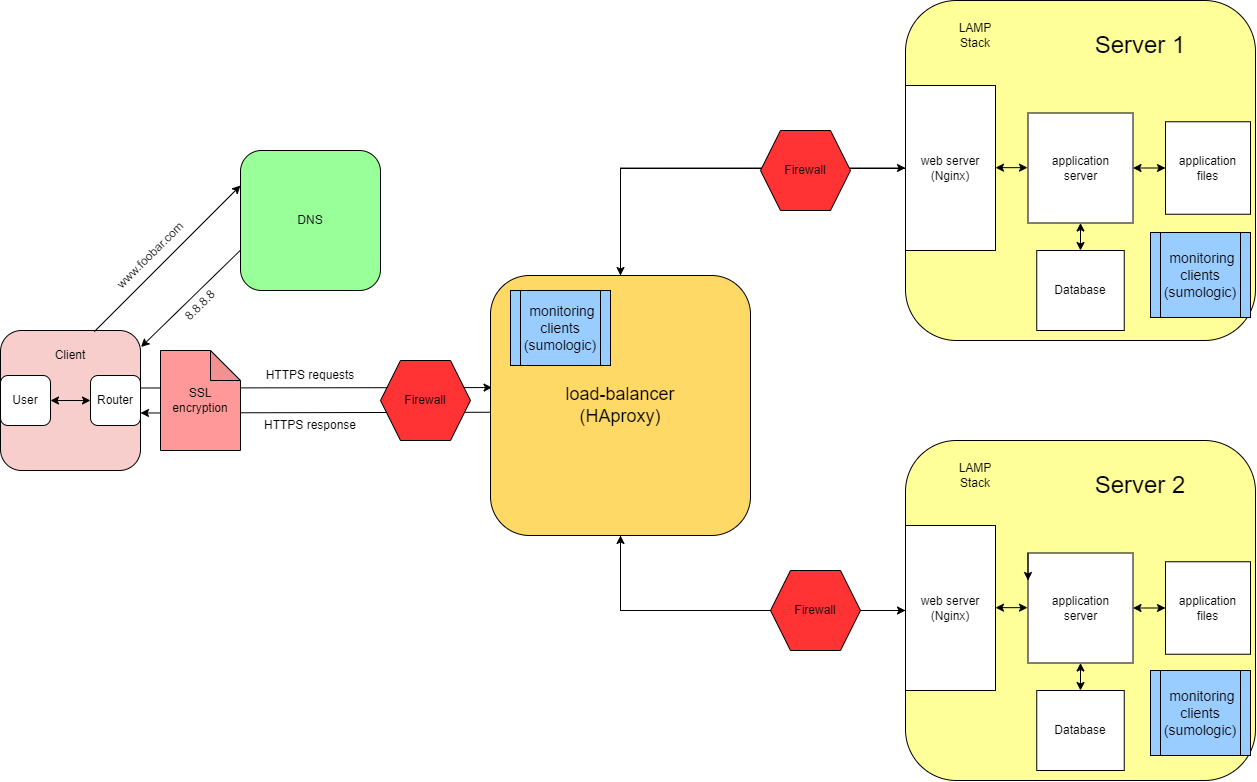

The diagram above was exported from draw.io. Its source (the exported page's mxGraphModel, read from the mxfile embedded in the PNG):
<mxGraphModel dx="1013" dy="759" grid="1" gridSize="10" guides="1" tooltips="1" connect="1" arrows="1" fold="1" page="1" pageScale="1" pageWidth="827" pageHeight="1169" math="0" shadow="0">
  <root>
    <mxCell id="0" />
    <mxCell id="1" parent="0" />
    <mxCell id="MfS49zHz9mVHgYTfZyj9-1" value="" style="rounded=1;whiteSpace=wrap;html=1;fillColor=#F8CECC;" vertex="1" parent="1">
      <mxGeometry x="10" y="640" width="140" height="140" as="geometry" />
    </mxCell>
    <mxCell id="MfS49zHz9mVHgYTfZyj9-2" value="DNS" style="rounded=1;whiteSpace=wrap;html=1;fillColor=#99FF99;" vertex="1" parent="1">
      <mxGeometry x="250" y="460" width="140" height="140" as="geometry" />
    </mxCell>
    <mxCell id="MfS49zHz9mVHgYTfZyj9-3" value="" style="endArrow=classic;html=1;rounded=0;exitX=0.67;exitY=0.008;exitDx=0;exitDy=0;exitPerimeter=0;entryX=0;entryY=0.25;entryDx=0;entryDy=0;" edge="1" parent="1" source="MfS49zHz9mVHgYTfZyj9-1" target="MfS49zHz9mVHgYTfZyj9-2">
      <mxGeometry width="50" height="50" relative="1" as="geometry">
        <mxPoint x="230" y="640" as="sourcePoint" />
        <mxPoint x="280" y="590" as="targetPoint" />
      </mxGeometry>
    </mxCell>
    <mxCell id="MfS49zHz9mVHgYTfZyj9-4" value="" style="endArrow=classic;html=1;rounded=0;exitX=-0.001;exitY=0.713;exitDx=0;exitDy=0;exitPerimeter=0;entryX=1.004;entryY=0.118;entryDx=0;entryDy=0;entryPerimeter=0;" edge="1" parent="1" source="MfS49zHz9mVHgYTfZyj9-2" target="MfS49zHz9mVHgYTfZyj9-1">
      <mxGeometry width="50" height="50" relative="1" as="geometry">
        <mxPoint x="230" y="640" as="sourcePoint" />
        <mxPoint x="280" y="590" as="targetPoint" />
      </mxGeometry>
    </mxCell>
    <mxCell id="MfS49zHz9mVHgYTfZyj9-5" value="www.foobar.com" style="text;html=1;strokeColor=none;fillColor=none;align=center;verticalAlign=middle;whiteSpace=wrap;rounded=0;rotation=-45;" vertex="1" parent="1">
      <mxGeometry x="130" y="550" width="60" height="30" as="geometry" />
    </mxCell>
    <mxCell id="MfS49zHz9mVHgYTfZyj9-6" value="8.8.8.8" style="text;html=1;strokeColor=none;fillColor=none;align=center;verticalAlign=middle;whiteSpace=wrap;rounded=0;rotation=-45;" vertex="1" parent="1">
      <mxGeometry x="180" y="600" width="60" height="30" as="geometry" />
    </mxCell>
    <mxCell id="MfS49zHz9mVHgYTfZyj9-7" value="User" style="rounded=1;whiteSpace=wrap;html=1;" vertex="1" parent="1">
      <mxGeometry x="10" y="685" width="50" height="50" as="geometry" />
    </mxCell>
    <mxCell id="MfS49zHz9mVHgYTfZyj9-8" value="Router" style="rounded=1;whiteSpace=wrap;html=1;" vertex="1" parent="1">
      <mxGeometry x="100" y="685" width="50" height="50" as="geometry" />
    </mxCell>
    <mxCell id="MfS49zHz9mVHgYTfZyj9-9" value="" style="endArrow=classic;startArrow=classic;html=1;rounded=0;exitX=1;exitY=0.5;exitDx=0;exitDy=0;entryX=0;entryY=0.5;entryDx=0;entryDy=0;" edge="1" parent="1" source="MfS49zHz9mVHgYTfZyj9-7" target="MfS49zHz9mVHgYTfZyj9-8">
      <mxGeometry width="50" height="50" relative="1" as="geometry">
        <mxPoint x="110" y="720" as="sourcePoint" />
        <mxPoint x="160" y="670" as="targetPoint" />
      </mxGeometry>
    </mxCell>
    <mxCell id="MfS49zHz9mVHgYTfZyj9-10" value="" style="endArrow=classic;html=1;rounded=0;exitX=1;exitY=0.25;exitDx=0;exitDy=0;entryX=0.006;entryY=0.431;entryDx=0;entryDy=0;entryPerimeter=0;" edge="1" parent="1" source="MfS49zHz9mVHgYTfZyj9-8" target="MfS49zHz9mVHgYTfZyj9-35">
      <mxGeometry width="50" height="50" relative="1" as="geometry">
        <mxPoint x="420" y="780" as="sourcePoint" />
        <mxPoint x="400.70000000000005" y="698.26" as="targetPoint" />
      </mxGeometry>
    </mxCell>
    <mxCell id="MfS49zHz9mVHgYTfZyj9-11" value="" style="endArrow=classic;html=1;rounded=0;entryX=1;entryY=0.75;entryDx=0;entryDy=0;exitX=0.001;exitY=0.526;exitDx=0;exitDy=0;exitPerimeter=0;" edge="1" parent="1" target="MfS49zHz9mVHgYTfZyj9-8" source="MfS49zHz9mVHgYTfZyj9-35">
      <mxGeometry width="50" height="50" relative="1" as="geometry">
        <mxPoint x="399.29999999999995" y="722.06" as="sourcePoint" />
        <mxPoint x="420" y="700" as="targetPoint" />
      </mxGeometry>
    </mxCell>
    <mxCell id="MfS49zHz9mVHgYTfZyj9-12" value="HTTPS requests" style="text;html=1;strokeColor=none;fillColor=none;align=center;verticalAlign=middle;whiteSpace=wrap;rounded=0;" vertex="1" parent="1">
      <mxGeometry x="265" y="670" width="110" height="30" as="geometry" />
    </mxCell>
    <mxCell id="MfS49zHz9mVHgYTfZyj9-13" value="HTTPS response" style="text;html=1;strokeColor=none;fillColor=none;align=center;verticalAlign=middle;whiteSpace=wrap;rounded=0;" vertex="1" parent="1">
      <mxGeometry x="265" y="720" width="110" height="30" as="geometry" />
    </mxCell>
    <mxCell id="MfS49zHz9mVHgYTfZyj9-14" value="Client" style="text;html=1;strokeColor=none;fillColor=none;align=center;verticalAlign=middle;whiteSpace=wrap;rounded=0;" vertex="1" parent="1">
      <mxGeometry x="50" y="650" width="60" height="30" as="geometry" />
    </mxCell>
    <mxCell id="MfS49zHz9mVHgYTfZyj9-15" value="" style="rounded=1;whiteSpace=wrap;html=1;fillColor=#FFFF99;" vertex="1" parent="1">
      <mxGeometry x="915" y="310" width="350" height="340" as="geometry" />
    </mxCell>
    <mxCell id="MfS49zHz9mVHgYTfZyj9-16" value="LAMP Stack" style="text;html=1;strokeColor=none;fillColor=none;align=center;verticalAlign=middle;whiteSpace=wrap;rounded=0;" vertex="1" parent="1">
      <mxGeometry x="955" y="330" width="60" height="30" as="geometry" />
    </mxCell>
    <mxCell id="MfS49zHz9mVHgYTfZyj9-17" value="web server (Nginx)" style="rounded=0;whiteSpace=wrap;html=1;" vertex="1" parent="1">
      <mxGeometry x="915" y="395" width="90" height="165" as="geometry" />
    </mxCell>
    <mxCell id="MfS49zHz9mVHgYTfZyj9-18" value="application&lt;br&gt;server" style="rounded=0;whiteSpace=wrap;html=1;" vertex="1" parent="1">
      <mxGeometry x="1037.5" y="422.5" width="105" height="110" as="geometry" />
    </mxCell>
    <mxCell id="MfS49zHz9mVHgYTfZyj9-19" value="application&lt;br&gt;files" style="rounded=0;whiteSpace=wrap;html=1;" vertex="1" parent="1">
      <mxGeometry x="1175" y="431.25" width="85" height="92.5" as="geometry" />
    </mxCell>
    <mxCell id="MfS49zHz9mVHgYTfZyj9-20" value="Database" style="rounded=0;whiteSpace=wrap;html=1;" vertex="1" parent="1">
      <mxGeometry x="1046.25" y="560" width="87.5" height="80" as="geometry" />
    </mxCell>
    <mxCell id="MfS49zHz9mVHgYTfZyj9-21" value="" style="endArrow=classic;startArrow=classic;html=1;rounded=0;entryX=0;entryY=0.5;entryDx=0;entryDy=0;exitX=1;exitY=0.5;exitDx=0;exitDy=0;" edge="1" parent="1" source="MfS49zHz9mVHgYTfZyj9-18" target="MfS49zHz9mVHgYTfZyj9-19">
      <mxGeometry width="50" height="50" relative="1" as="geometry">
        <mxPoint x="1155" y="540" as="sourcePoint" />
        <mxPoint x="1205" y="490" as="targetPoint" />
      </mxGeometry>
    </mxCell>
    <mxCell id="MfS49zHz9mVHgYTfZyj9-22" value="" style="endArrow=classic;startArrow=classic;html=1;rounded=0;entryX=0;entryY=0.5;entryDx=0;entryDy=0;exitX=1;exitY=0.5;exitDx=0;exitDy=0;" edge="1" parent="1">
      <mxGeometry width="50" height="50" relative="1" as="geometry">
        <mxPoint x="1005" y="477.15999999999997" as="sourcePoint" />
        <mxPoint x="1037" y="477.15999999999997" as="targetPoint" />
      </mxGeometry>
    </mxCell>
    <mxCell id="MfS49zHz9mVHgYTfZyj9-23" value="" style="endArrow=classic;startArrow=classic;html=1;rounded=0;entryX=0.5;entryY=1;entryDx=0;entryDy=0;exitX=0.5;exitY=0;exitDx=0;exitDy=0;" edge="1" parent="1" source="MfS49zHz9mVHgYTfZyj9-20" target="MfS49zHz9mVHgYTfZyj9-18">
      <mxGeometry width="50" height="50" relative="1" as="geometry">
        <mxPoint x="1163" y="498" as="sourcePoint" />
        <mxPoint x="1195" y="498" as="targetPoint" />
      </mxGeometry>
    </mxCell>
    <mxCell id="MfS49zHz9mVHgYTfZyj9-24" value="" style="rounded=1;whiteSpace=wrap;html=1;fillColor=#FFFF99;" vertex="1" parent="1">
      <mxGeometry x="915" y="750" width="350" height="340" as="geometry" />
    </mxCell>
    <mxCell id="MfS49zHz9mVHgYTfZyj9-25" value="LAMP Stack" style="text;html=1;strokeColor=none;fillColor=none;align=center;verticalAlign=middle;whiteSpace=wrap;rounded=0;" vertex="1" parent="1">
      <mxGeometry x="955" y="770" width="60" height="30" as="geometry" />
    </mxCell>
    <mxCell id="MfS49zHz9mVHgYTfZyj9-26" value="web server (Nginx)" style="rounded=0;whiteSpace=wrap;html=1;" vertex="1" parent="1">
      <mxGeometry x="915" y="835" width="90" height="165" as="geometry" />
    </mxCell>
    <mxCell id="MfS49zHz9mVHgYTfZyj9-27" value="application&lt;br&gt;server" style="rounded=0;whiteSpace=wrap;html=1;" vertex="1" parent="1">
      <mxGeometry x="1037.5" y="862.5" width="105" height="110" as="geometry" />
    </mxCell>
    <mxCell id="MfS49zHz9mVHgYTfZyj9-28" value="application&lt;br&gt;files" style="rounded=0;whiteSpace=wrap;html=1;" vertex="1" parent="1">
      <mxGeometry x="1175" y="871.25" width="85" height="92.5" as="geometry" />
    </mxCell>
    <mxCell id="MfS49zHz9mVHgYTfZyj9-29" value="Database" style="rounded=0;whiteSpace=wrap;html=1;" vertex="1" parent="1">
      <mxGeometry x="1046.25" y="1000" width="87.5" height="80" as="geometry" />
    </mxCell>
    <mxCell id="MfS49zHz9mVHgYTfZyj9-30" value="" style="endArrow=classic;startArrow=classic;html=1;rounded=0;entryX=0;entryY=0.5;entryDx=0;entryDy=0;exitX=1;exitY=0.5;exitDx=0;exitDy=0;" edge="1" parent="1" source="MfS49zHz9mVHgYTfZyj9-27" target="MfS49zHz9mVHgYTfZyj9-28">
      <mxGeometry width="50" height="50" relative="1" as="geometry">
        <mxPoint x="1155" y="980" as="sourcePoint" />
        <mxPoint x="1205" y="930" as="targetPoint" />
      </mxGeometry>
    </mxCell>
    <mxCell id="MfS49zHz9mVHgYTfZyj9-31" value="" style="endArrow=classic;startArrow=classic;html=1;rounded=0;entryX=0;entryY=0.5;entryDx=0;entryDy=0;exitX=1;exitY=0.5;exitDx=0;exitDy=0;" edge="1" parent="1">
      <mxGeometry width="50" height="50" relative="1" as="geometry">
        <mxPoint x="1005" y="917.16" as="sourcePoint" />
        <mxPoint x="1037" y="917.16" as="targetPoint" />
      </mxGeometry>
    </mxCell>
    <mxCell id="MfS49zHz9mVHgYTfZyj9-32" value="" style="endArrow=classic;startArrow=classic;html=1;rounded=0;entryX=0.5;entryY=1;entryDx=0;entryDy=0;exitX=0.5;exitY=0;exitDx=0;exitDy=0;" edge="1" parent="1" source="MfS49zHz9mVHgYTfZyj9-29" target="MfS49zHz9mVHgYTfZyj9-27">
      <mxGeometry width="50" height="50" relative="1" as="geometry">
        <mxPoint x="1163" y="938" as="sourcePoint" />
        <mxPoint x="1195" y="938" as="targetPoint" />
      </mxGeometry>
    </mxCell>
    <mxCell id="MfS49zHz9mVHgYTfZyj9-33" value="&lt;font style=&quot;font-size: 24px;&quot;&gt;Server 1&lt;/font&gt;" style="text;html=1;strokeColor=none;fillColor=none;align=center;verticalAlign=middle;whiteSpace=wrap;rounded=0;" vertex="1" parent="1">
      <mxGeometry x="1095" y="340" width="110" height="30" as="geometry" />
    </mxCell>
    <mxCell id="MfS49zHz9mVHgYTfZyj9-34" value="&lt;font style=&quot;font-size: 24px;&quot;&gt;Server 2&lt;/font&gt;" style="text;html=1;strokeColor=none;fillColor=none;align=center;verticalAlign=middle;whiteSpace=wrap;rounded=0;" vertex="1" parent="1">
      <mxGeometry x="1095" y="780" width="110" height="30" as="geometry" />
    </mxCell>
    <mxCell id="MfS49zHz9mVHgYTfZyj9-47" style="edgeStyle=orthogonalEdgeStyle;rounded=0;orthogonalLoop=1;jettySize=auto;html=1;entryX=0;entryY=0.5;entryDx=0;entryDy=0;" edge="1" parent="1" source="MfS49zHz9mVHgYTfZyj9-35" target="MfS49zHz9mVHgYTfZyj9-17">
      <mxGeometry relative="1" as="geometry">
        <Array as="points">
          <mxPoint x="630" y="478" />
        </Array>
      </mxGeometry>
    </mxCell>
    <mxCell id="MfS49zHz9mVHgYTfZyj9-35" value="&lt;font style=&quot;font-size: 18px;&quot;&gt;load-balancer&lt;br&gt;(HAproxy)&lt;/font&gt;" style="rounded=1;whiteSpace=wrap;html=1;fillColor=#FFD966;" vertex="1" parent="1">
      <mxGeometry x="500" y="585" width="260" height="260" as="geometry" />
    </mxCell>
    <mxCell id="MfS49zHz9mVHgYTfZyj9-39" style="edgeStyle=orthogonalEdgeStyle;rounded=0;orthogonalLoop=1;jettySize=auto;html=1;exitX=0;exitY=0;exitDx=0;exitDy=0;entryX=0;entryY=0.25;entryDx=0;entryDy=0;" edge="1" parent="1" source="MfS49zHz9mVHgYTfZyj9-27" target="MfS49zHz9mVHgYTfZyj9-27">
      <mxGeometry relative="1" as="geometry" />
    </mxCell>
    <mxCell id="MfS49zHz9mVHgYTfZyj9-42" value="Firewall" style="shape=hexagon;perimeter=hexagonPerimeter2;whiteSpace=wrap;html=1;fixedSize=1;fillColor=#FF3333;" vertex="1" parent="1">
      <mxGeometry x="390" y="670" width="90" height="80" as="geometry" />
    </mxCell>
    <mxCell id="MfS49zHz9mVHgYTfZyj9-48" style="edgeStyle=orthogonalEdgeStyle;rounded=0;orthogonalLoop=1;jettySize=auto;html=1;entryX=0.5;entryY=1;entryDx=0;entryDy=0;exitX=0.5;exitY=1;exitDx=0;exitDy=0;" edge="1" parent="1" target="MfS49zHz9mVHgYTfZyj9-35">
      <mxGeometry relative="1" as="geometry">
        <mxPoint x="915" y="920" as="sourcePoint" />
        <mxPoint x="630" y="1027" as="targetPoint" />
        <Array as="points">
          <mxPoint x="630" y="920" />
        </Array>
      </mxGeometry>
    </mxCell>
    <mxCell id="MfS49zHz9mVHgYTfZyj9-50" style="edgeStyle=orthogonalEdgeStyle;rounded=0;orthogonalLoop=1;jettySize=auto;html=1;entryX=0;entryY=0.5;entryDx=0;entryDy=0;" edge="1" parent="1">
      <mxGeometry relative="1" as="geometry">
        <mxPoint x="915" y="478" as="sourcePoint" />
        <mxPoint x="630" y="585" as="targetPoint" />
        <Array as="points">
          <mxPoint x="630" y="478" />
        </Array>
      </mxGeometry>
    </mxCell>
    <mxCell id="MfS49zHz9mVHgYTfZyj9-44" value="Firewall" style="shape=hexagon;perimeter=hexagonPerimeter2;whiteSpace=wrap;html=1;fixedSize=1;fillColor=#FF3333;" vertex="1" parent="1">
      <mxGeometry x="770" y="440" width="90" height="80" as="geometry" />
    </mxCell>
    <mxCell id="MfS49zHz9mVHgYTfZyj9-51" style="edgeStyle=orthogonalEdgeStyle;rounded=0;orthogonalLoop=1;jettySize=auto;html=1;entryX=0.5;entryY=1;entryDx=0;entryDy=0;exitX=0.5;exitY=1;exitDx=0;exitDy=0;" edge="1" parent="1">
      <mxGeometry relative="1" as="geometry">
        <mxPoint x="630" y="845" as="sourcePoint" />
        <mxPoint x="915" y="920" as="targetPoint" />
        <Array as="points">
          <mxPoint x="630" y="920" />
        </Array>
      </mxGeometry>
    </mxCell>
    <mxCell id="MfS49zHz9mVHgYTfZyj9-49" value="Firewall" style="shape=hexagon;perimeter=hexagonPerimeter2;whiteSpace=wrap;html=1;fixedSize=1;fillColor=#FF3333;" vertex="1" parent="1">
      <mxGeometry x="780" y="880" width="90" height="80" as="geometry" />
    </mxCell>
    <mxCell id="MfS49zHz9mVHgYTfZyj9-52" value="SSL encryption" style="shape=note;whiteSpace=wrap;html=1;backgroundOutline=1;darkOpacity=0.05;fillColor=#FF9999;" vertex="1" parent="1">
      <mxGeometry x="170" y="660" width="80" height="100" as="geometry" />
    </mxCell>
    <mxCell id="MfS49zHz9mVHgYTfZyj9-53" value="&lt;font style=&quot;font-size: 14px;&quot;&gt;&amp;nbsp;monitoring clients&lt;br&gt;(sumologic)&lt;/font&gt;" style="shape=process;whiteSpace=wrap;html=1;backgroundOutline=1;fillColor=#99CCFF;" vertex="1" parent="1">
      <mxGeometry x="520" y="600" width="100" height="75" as="geometry" />
    </mxCell>
    <mxCell id="MfS49zHz9mVHgYTfZyj9-54" value="&lt;font style=&quot;font-size: 14px;&quot;&gt;&amp;nbsp;monitoring clients&lt;br&gt;(sumologic)&lt;/font&gt;" style="shape=process;whiteSpace=wrap;html=1;backgroundOutline=1;fillColor=#99CCFF;" vertex="1" parent="1">
      <mxGeometry x="1160" y="980" width="100" height="85" as="geometry" />
    </mxCell>
    <mxCell id="MfS49zHz9mVHgYTfZyj9-55" value="&lt;font style=&quot;font-size: 14px;&quot;&gt;&amp;nbsp;monitoring clients&lt;br&gt;(sumologic)&lt;/font&gt;" style="shape=process;whiteSpace=wrap;html=1;backgroundOutline=1;fillColor=#99CCFF;" vertex="1" parent="1">
      <mxGeometry x="1160" y="542" width="100" height="85" as="geometry" />
    </mxCell>
  </root>
</mxGraphModel>